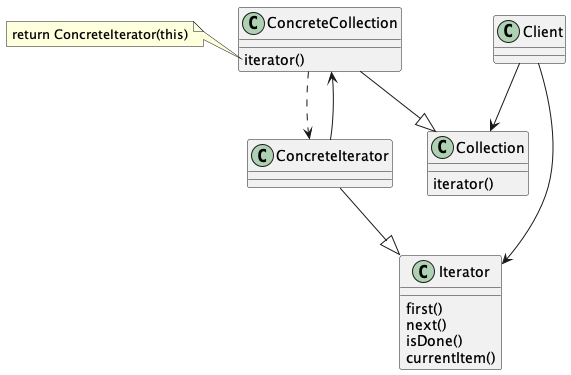

The diagram above was rendered by PlantUML. Its source (embedded in the PNG):
@startuml
class Collection {
        iterator()
}
class ConcreteCollection {
        iterator()
}
class Iterator {
        first()
        next()
        isDone()
        currentItem()
}
class ConcreteIterator {
}
ConcreteCollection --|> Collection
ConcreteIterator --|> Iterator
Client --> Collection
Client --> Iterator
ConcreteCollection ..> ConcreteIterator
ConcreteIterator --> ConcreteCollection

note left of ConcreteCollection::iterator
return ConcreteIterator(this)
end note
@enduml